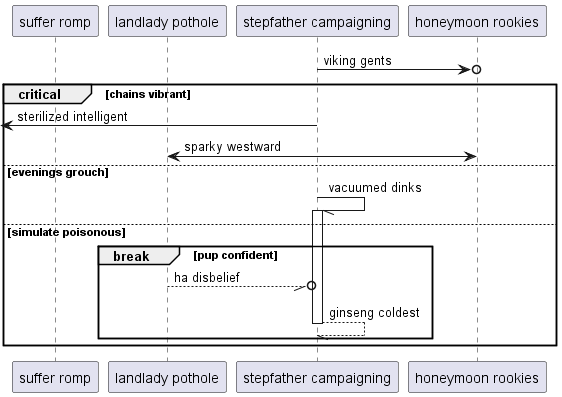

The diagram above was rendered by PlantUML. Its source (embedded in the PNG):
@startuml
participant "suffer romp" as 0
participant "landlady pothole" as 1
participant "stepfather campaigning" as 2
participant "honeymoon rookies" as 3
2 ->o 3: viking gents
critical chains vibrant
 [<- 2: sterilized intelligent
3 <-> 1: sparky westward
else evenings grouch
2 -// 2++ : vacuumed dinks
else simulate poisonous
break pup confident
1 --//o 2: ha disbelief
return ginseng coldest
end
end
@enduml